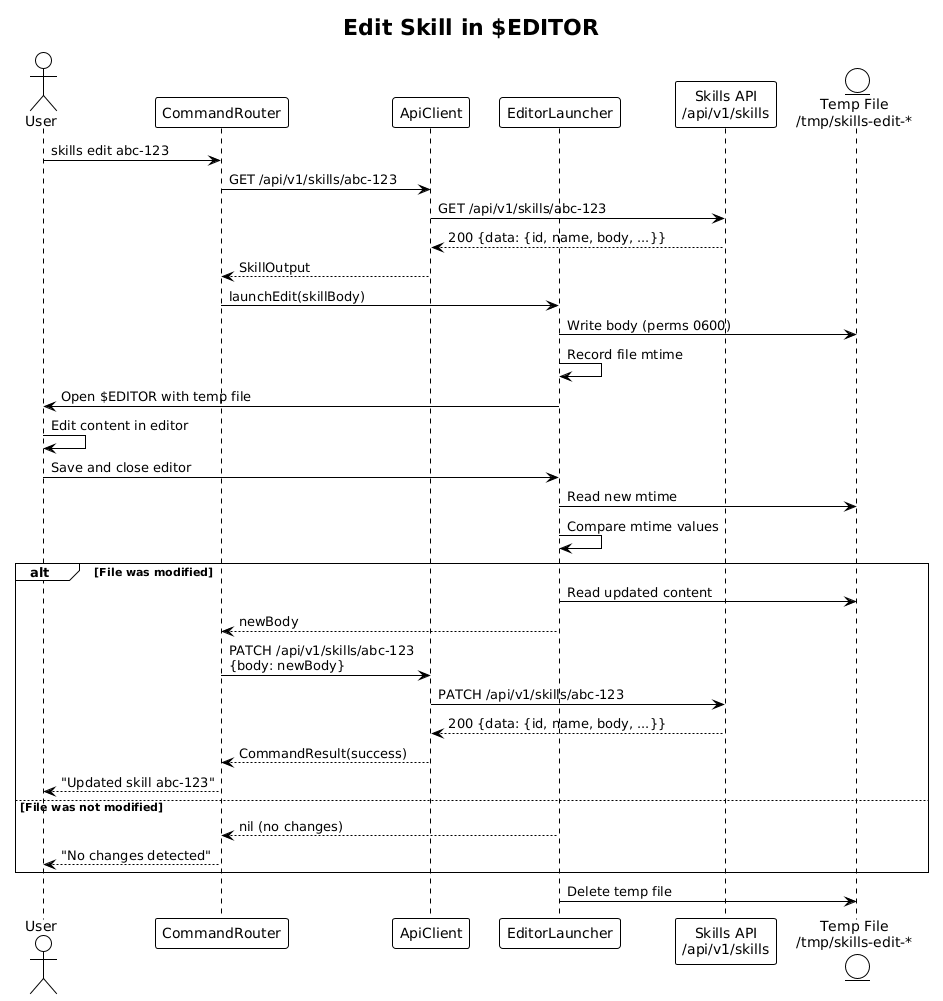

The diagram above was rendered by PlantUML. Its source (embedded in the PNG):
@startuml
!theme plain

title Edit Skill in $EDITOR

actor User
participant "CommandRouter" as Router
participant "ApiClient" as Client
participant "EditorLauncher" as Editor
participant "Skills API\n/api/v1/skills" as API
entity "Temp File\n/tmp/skills-edit-*" as TempFile

User -> Router : skills edit abc-123
Router -> Client : GET /api/v1/skills/abc-123
Client -> API : GET /api/v1/skills/abc-123
API --> Client : 200 {data: {id, name, body, ...}}
Client --> Router : SkillOutput

Router -> Editor : launchEdit(skillBody)
Editor -> TempFile : Write body (perms 0600)
Editor -> Editor : Record file mtime

Editor -> User : Open $EDITOR with temp file
User -> User : Edit content in editor
User -> Editor : Save and close editor

Editor -> TempFile : Read new mtime
Editor -> Editor : Compare mtime values

alt File was modified
    Editor -> TempFile : Read updated content
    Editor --> Router : newBody

    Router -> Client : PATCH /api/v1/skills/abc-123\n{body: newBody}
    Client -> API : PATCH /api/v1/skills/abc-123
    API --> Client : 200 {data: {id, name, body, ...}}
    Client --> Router : CommandResult(success)
    Router --> User : "Updated skill abc-123"
else File was not modified
    Editor --> Router : nil (no changes)
    Router --> User : "No changes detected"
end

Editor -> TempFile : Delete temp file
@enduml